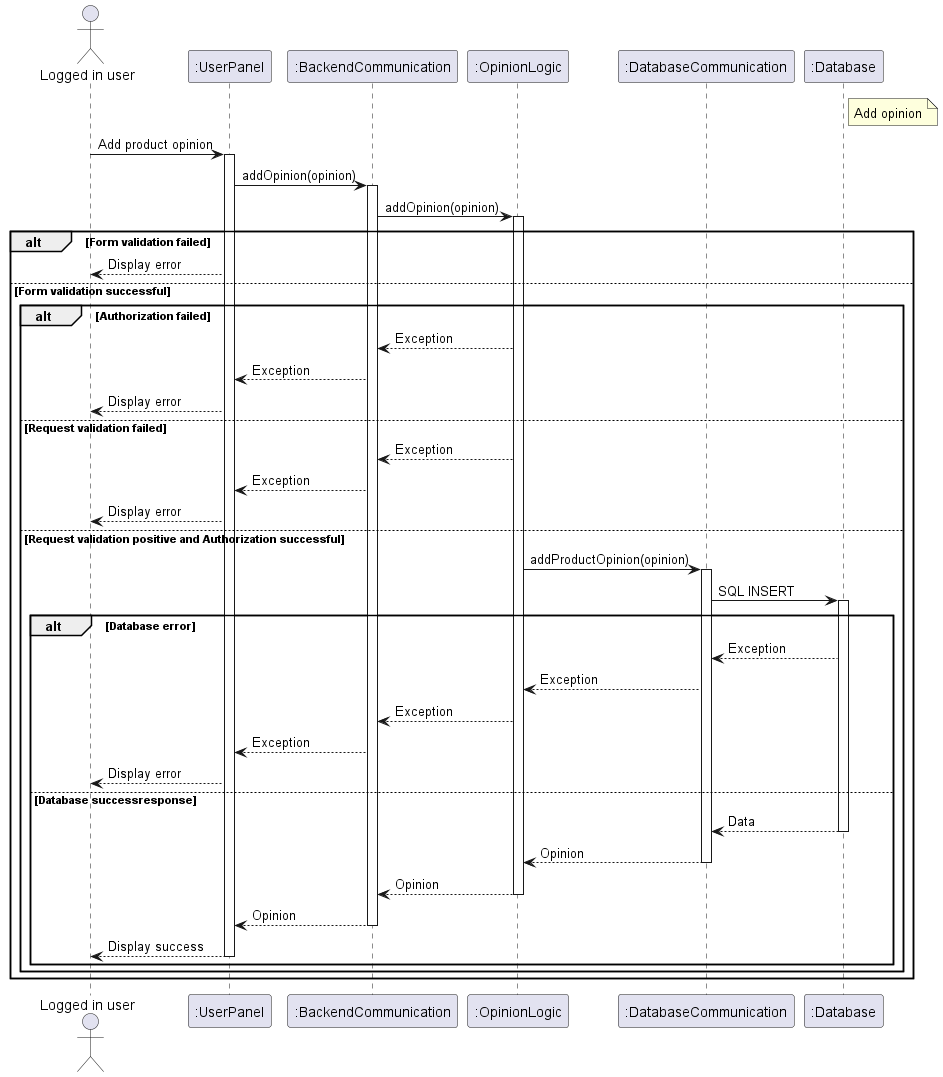

The diagram above was rendered by PlantUML. Its source (embedded in the PNG):
@startuml
    note right of ":Database"
        Add opinion
    endnote
    
    actor       "Logged in user" as User
    participant ":UserPanel"             as UserFE
    participant ":BackendCommunication"  as BeComm
    participant ":OpinionLogic"          as Opinion
    participant ":DatabaseCommunication" as DbComm
    participant ":Database"
    
    User    -> UserFE              : Add product opinion
    activate UserFE
    UserFE  -> BeComm              : addOpinion(opinion)
    activate BeComm
    BeComm  -> Opinion             : addOpinion(opinion)
    activate Opinion
    alt Form validation failed
        UserFE --> User            : Display error
    else Form validation successful
        alt Authorization failed
            Opinion --> BeComm         : Exception
            BeComm --> UserFE          : Exception
            UserFE --> User            : Display error
        else Request validation failed
            Opinion --> BeComm         : Exception
            BeComm --> UserFE          : Exception
            UserFE --> User            : Display error
        else Request validation positive and Authorization successful
            Opinion -> DbComm          : addProductOpinion(opinion)
            activate DbComm
            DbComm  -> ":Database"     : SQL INSERT
            activate ":Database"
            alt Database error
                ":Database" --> DbComm : Exception
                DbComm --> Opinion     : Exception
                Opinion --> BeComm     : Exception
                BeComm --> UserFE      : Exception
                UserFE --> User        : Display error
            else Database successresponse
                ":Database" --> DbComm : Data
                deactivate ":Database"
                DbComm --> Opinion     : Opinion
                deactivate DbComm
                Opinion --> BeComm     : Opinion
                deactivate Opinion
                BeComm --> UserFE      : Opinion
                deactivate BeComm
                UserFE --> User        : Display success
                deactivate UserFE
            end
        end
    end
    
@enduml